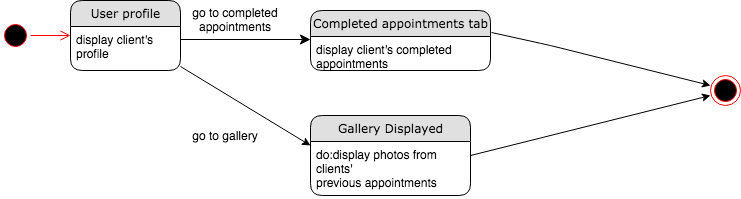

The diagram above was exported from draw.io. Its source (the exported page's mxGraphModel, read from the mxfile embedded in the PNG):
<mxGraphModel dx="946" dy="597" grid="1" gridSize="10" guides="1" tooltips="1" connect="1" arrows="1" fold="1" page="1" pageScale="1" pageWidth="1100" pageHeight="850" background="#ffffff" math="0" shadow="0">
  <root>
    <mxCell id="0" />
    <mxCell id="1" parent="0" />
    <mxCell id="21ea969265ad0168-39" style="edgeStyle=orthogonalEdgeStyle;html=1;labelBackgroundColor=none;startFill=0;startSize=8;endFill=1;endSize=8;fontFamily=Verdana;fontSize=12;exitX=1;exitY=0.5;" parent="1" edge="1">
      <mxGeometry relative="1" as="geometry">
        <Array as="points" />
        <mxPoint x="230" y="104" as="sourcePoint" />
        <mxPoint x="360" y="104" as="targetPoint" />
      </mxGeometry>
    </mxCell>
    <mxCell id="Hgtj_GoyG-KB-VZRIQT7-16" value="" style="ellipse;html=1;shape=endState;fillColor=#000000;strokeColor=#ff0000;" parent="1" vertex="1">
      <mxGeometry x="760" y="140" width="30" height="30" as="geometry" />
    </mxCell>
    <mxCell id="Hgtj_GoyG-KB-VZRIQT7-17" value="" style="ellipse;html=1;shape=startState;fillColor=#000000;strokeColor=#ff0000;" parent="1" vertex="1">
      <mxGeometry x="50" y="85" width="30" height="30" as="geometry" />
    </mxCell>
    <mxCell id="Hgtj_GoyG-KB-VZRIQT7-18" value="" style="edgeStyle=orthogonalEdgeStyle;html=1;verticalAlign=bottom;endArrow=open;endSize=8;strokeColor=#ff0000;" parent="1" source="Hgtj_GoyG-KB-VZRIQT7-17" edge="1">
      <mxGeometry relative="1" as="geometry">
        <mxPoint x="120" y="100" as="targetPoint" />
      </mxGeometry>
    </mxCell>
    <mxCell id="Hgtj_GoyG-KB-VZRIQT7-26" value="go to completed appointments" style="text;html=1;strokeColor=none;fillColor=none;align=center;verticalAlign=middle;whiteSpace=wrap;rounded=0;" parent="1" vertex="1">
      <mxGeometry x="230" y="74" width="110" height="20" as="geometry" />
    </mxCell>
    <mxCell id="Cqn9fgDsuQAYlUK2VSuY-5" value="" style="endArrow=classic;html=1;exitX=1.006;exitY=0.367;exitDx=0;exitDy=0;exitPerimeter=0;" parent="1" source="Hgtj_GoyG-KB-VZRIQT7-1" edge="1">
      <mxGeometry width="50" height="50" relative="1" as="geometry">
        <mxPoint x="540" y="101.01" as="sourcePoint" />
        <mxPoint x="760" y="150" as="targetPoint" />
        <Array as="points">
          <mxPoint x="600" y="110" />
        </Array>
      </mxGeometry>
    </mxCell>
    <mxCell id="21ea969265ad0168-6" value="User profile" style="swimlane;html=1;fontStyle=0;childLayout=stackLayout;horizontal=1;startSize=26;fillColor=#e0e0e0;horizontalStack=0;resizeParent=1;resizeLast=0;collapsible=1;marginBottom=0;swimlaneFillColor=#ffffff;align=center;rounded=1;shadow=0;comic=0;labelBackgroundColor=none;strokeWidth=1;fontFamily=Verdana;fontSize=12" parent="1" vertex="1">
      <mxGeometry x="120" y="65" width="110" height="70" as="geometry" />
    </mxCell>
    <mxCell id="21ea969265ad0168-7" value="display client's profile&amp;nbsp;" style="text;html=1;strokeColor=none;fillColor=none;spacingLeft=4;spacingRight=4;whiteSpace=wrap;overflow=hidden;rotatable=0;points=[[0,0.5],[1,0.5]];portConstraint=eastwest;" parent="21ea969265ad0168-6" vertex="1">
      <mxGeometry y="26" width="110" height="44" as="geometry" />
    </mxCell>
    <mxCell id="Hgtj_GoyG-KB-VZRIQT7-1" value="Completed appointments tab" style="swimlane;html=1;fontStyle=0;childLayout=stackLayout;horizontal=1;startSize=26;fillColor=#e0e0e0;horizontalStack=0;resizeParent=1;resizeLast=0;collapsible=1;marginBottom=0;swimlaneFillColor=#ffffff;align=center;rounded=1;shadow=0;comic=0;labelBackgroundColor=none;strokeWidth=1;fontFamily=Verdana;fontSize=12" parent="1" vertex="1">
      <mxGeometry x="360" y="75" width="180" height="60" as="geometry" />
    </mxCell>
    <mxCell id="Hgtj_GoyG-KB-VZRIQT7-2" value="display client's completed appointments" style="text;html=1;strokeColor=none;fillColor=none;spacingLeft=4;spacingRight=4;whiteSpace=wrap;overflow=hidden;rotatable=0;points=[[0,0.5],[1,0.5]];portConstraint=eastwest;" parent="Hgtj_GoyG-KB-VZRIQT7-1" vertex="1">
      <mxGeometry y="26" width="180" height="34" as="geometry" />
    </mxCell>
    <mxCell id="pypK14SKhyYQGPZd_T_6-1" value="" style="endArrow=classic;html=1;" parent="1" edge="1">
      <mxGeometry width="50" height="50" relative="1" as="geometry">
        <mxPoint x="230" y="131" as="sourcePoint" />
        <mxPoint x="360" y="210" as="targetPoint" />
        <Array as="points" />
      </mxGeometry>
    </mxCell>
    <mxCell id="Hgtj_GoyG-KB-VZRIQT7-5" value="Gallery Displayed" style="swimlane;html=1;fontStyle=0;childLayout=stackLayout;horizontal=1;startSize=26;fillColor=#e0e0e0;horizontalStack=0;resizeParent=1;resizeLast=0;collapsible=1;marginBottom=0;swimlaneFillColor=#ffffff;align=center;rounded=1;shadow=0;comic=0;labelBackgroundColor=none;strokeWidth=1;fontFamily=Verdana;fontSize=12" parent="1" vertex="1">
      <mxGeometry x="360" y="180" width="160" height="80" as="geometry" />
    </mxCell>
    <mxCell id="Hgtj_GoyG-KB-VZRIQT7-6" value="do:display photos from clients'&lt;br&gt;previous appointments" style="text;html=1;strokeColor=none;fillColor=none;spacingLeft=4;spacingRight=4;whiteSpace=wrap;overflow=hidden;rotatable=0;points=[[0,0.5],[1,0.5]];portConstraint=eastwest;" parent="Hgtj_GoyG-KB-VZRIQT7-5" vertex="1">
      <mxGeometry y="26" width="160" height="54" as="geometry" />
    </mxCell>
    <mxCell id="pypK14SKhyYQGPZd_T_6-2" value="go to gallery" style="text;html=1;strokeColor=none;fillColor=none;align=center;verticalAlign=middle;whiteSpace=wrap;rounded=0;" parent="1" vertex="1">
      <mxGeometry x="220" y="190" width="110" height="20" as="geometry" />
    </mxCell>
    <mxCell id="pypK14SKhyYQGPZd_T_6-3" value="" style="endArrow=classic;html=1;" parent="1" edge="1">
      <mxGeometry width="50" height="50" relative="1" as="geometry">
        <mxPoint x="520" y="220" as="sourcePoint" />
        <mxPoint x="760" y="160" as="targetPoint" />
        <Array as="points">
          <mxPoint x="600" y="200" />
        </Array>
      </mxGeometry>
    </mxCell>
  </root>
</mxGraphModel>